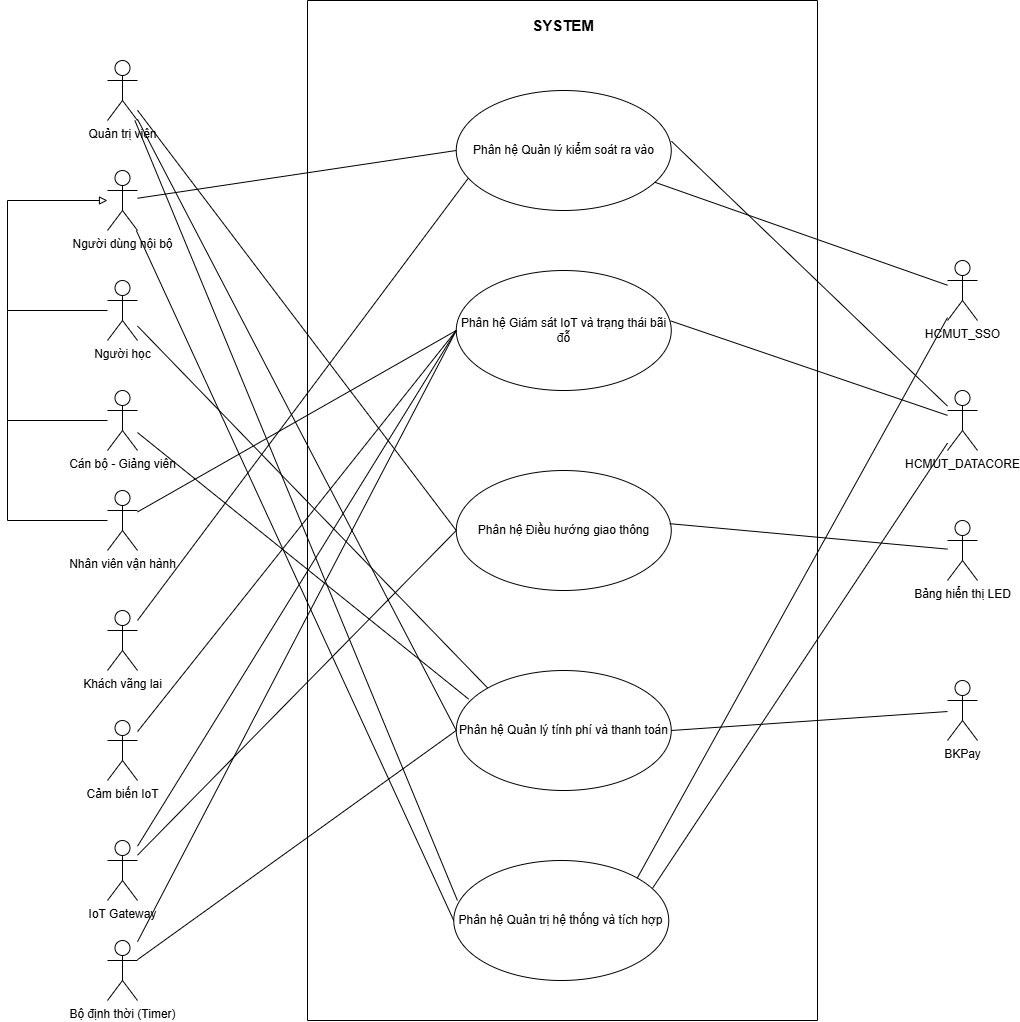

The diagram above was exported from draw.io. Its source (the exported page's mxGraphModel, read from the mxfile embedded in the PNG):
<mxGraphModel dx="2366" dy="955" grid="1" gridSize="10" guides="1" tooltips="1" connect="1" arrows="1" fold="1" page="1" pageScale="1" pageWidth="850" pageHeight="1100" math="0" shadow="0">
  <root>
    <mxCell id="0" />
    <mxCell id="1" parent="0" />
    <mxCell id="ExqU--supd7_YpKYd9yj-3" parent="1" style="swimlane;startSize=0;" value="" vertex="1">
      <mxGeometry height="1020" width="510" x="210" y="90" as="geometry" />
    </mxCell>
    <mxCell id="MJalsqaTZSTPcpk_kmTt-9" parent="ExqU--supd7_YpKYd9yj-3" style="text;html=1;whiteSpace=wrap;strokeColor=none;fillColor=none;align=center;verticalAlign=middle;rounded=0;" value="&lt;b&gt;&lt;font style=&quot;font-size: 15px;&quot;&gt;SYSTEM&lt;/font&gt;&lt;/b&gt;" vertex="1">
      <mxGeometry height="30" width="60" x="226.25" y="10" as="geometry" />
    </mxCell>
    <mxCell id="MJalsqaTZSTPcpk_kmTt-10" parent="ExqU--supd7_YpKYd9yj-3" style="ellipse;whiteSpace=wrap;html=1;" value="Phân hệ Quản lý kiểm soát ra vào" vertex="1">
      <mxGeometry height="120" width="215" x="148.75" y="90" as="geometry" />
    </mxCell>
    <mxCell id="MJalsqaTZSTPcpk_kmTt-11" parent="ExqU--supd7_YpKYd9yj-3" style="ellipse;whiteSpace=wrap;html=1;" value="&lt;span lang=&quot;VI&quot; style=&quot;&quot;&gt;&lt;font style=&quot;&quot; face=&quot;Helvetica&quot;&gt;Phân hệ Giám sát IoT và trạng thái bãi đỗ&lt;/font&gt;&lt;/span&gt;" vertex="1">
      <mxGeometry height="120" width="215" x="148.75" y="270" as="geometry" />
    </mxCell>
    <mxCell id="MJalsqaTZSTPcpk_kmTt-12" parent="ExqU--supd7_YpKYd9yj-3" style="ellipse;whiteSpace=wrap;html=1;" value="Phân hệ Điều hướng giao thông" vertex="1">
      <mxGeometry height="120" width="215" x="148.75" y="470" as="geometry" />
    </mxCell>
    <mxCell id="MJalsqaTZSTPcpk_kmTt-13" parent="ExqU--supd7_YpKYd9yj-3" style="ellipse;whiteSpace=wrap;html=1;" value="Phân hệ Quản lý tính phí và thanh toán" vertex="1">
      <mxGeometry height="120" width="215" x="148.75" y="670" as="geometry" />
    </mxCell>
    <mxCell id="MJalsqaTZSTPcpk_kmTt-14" parent="ExqU--supd7_YpKYd9yj-3" style="ellipse;whiteSpace=wrap;html=1;" value="Phân hệ Quản trị hệ thống và tích hợp" vertex="1">
      <mxGeometry height="120" width="215" x="146.25" y="860" as="geometry" />
    </mxCell>
    <mxCell id="MJalsqaTZSTPcpk_kmTt-1" parent="1" style="shape=umlActor;verticalLabelPosition=bottom;verticalAlign=top;html=1;outlineConnect=0;" value="Quản trị viên" vertex="1">
      <mxGeometry height="60" width="30" x="10" y="150" as="geometry" />
    </mxCell>
    <mxCell id="MJalsqaTZSTPcpk_kmTt-18" edge="1" parent="1" source="MJalsqaTZSTPcpk_kmTt-2" style="edgeStyle=orthogonalEdgeStyle;rounded=0;orthogonalLoop=1;jettySize=auto;html=1;endArrow=none;endFill=0;">
      <mxGeometry relative="1" as="geometry">
        <mxPoint x="-90" y="289.9999999999999" as="targetPoint" />
      </mxGeometry>
    </mxCell>
    <mxCell id="MJalsqaTZSTPcpk_kmTt-2" parent="1" style="shape=umlActor;verticalLabelPosition=bottom;verticalAlign=top;html=1;outlineConnect=0;" value="Người học" vertex="1">
      <mxGeometry height="60" width="30" x="10" y="370" as="geometry" />
    </mxCell>
    <mxCell id="MJalsqaTZSTPcpk_kmTt-19" edge="1" parent="1" source="MJalsqaTZSTPcpk_kmTt-3" style="edgeStyle=orthogonalEdgeStyle;rounded=0;orthogonalLoop=1;jettySize=auto;html=1;endArrow=none;endFill=0;">
      <mxGeometry relative="1" as="geometry">
        <mxPoint x="-90" y="400" as="targetPoint" />
      </mxGeometry>
    </mxCell>
    <mxCell id="MJalsqaTZSTPcpk_kmTt-3" parent="1" style="shape=umlActor;verticalLabelPosition=bottom;verticalAlign=top;html=1;outlineConnect=0;" value="Cán bộ - Giảng viên" vertex="1">
      <mxGeometry height="60" width="30" x="10" y="480" as="geometry" />
    </mxCell>
    <mxCell id="MJalsqaTZSTPcpk_kmTt-4" parent="1" style="shape=umlActor;verticalLabelPosition=bottom;verticalAlign=top;html=1;outlineConnect=0;" value="HCMUT_SSO" vertex="1">
      <mxGeometry height="60" width="30" x="850" y="350" as="geometry" />
    </mxCell>
    <mxCell id="MJalsqaTZSTPcpk_kmTt-5" parent="1" style="shape=umlActor;verticalLabelPosition=bottom;verticalAlign=top;html=1;outlineConnect=0;" value="HCMUT_DATACORE" vertex="1">
      <mxGeometry height="60" width="30" x="850" y="480" as="geometry" />
    </mxCell>
    <mxCell id="MJalsqaTZSTPcpk_kmTt-20" edge="1" parent="1" source="MJalsqaTZSTPcpk_kmTt-6" style="edgeStyle=orthogonalEdgeStyle;rounded=0;orthogonalLoop=1;jettySize=auto;html=1;endArrow=none;endFill=0;">
      <mxGeometry relative="1" as="geometry">
        <mxPoint x="-90" y="510" as="targetPoint" />
      </mxGeometry>
    </mxCell>
    <mxCell id="MJalsqaTZSTPcpk_kmTt-6" parent="1" style="shape=umlActor;verticalLabelPosition=bottom;verticalAlign=top;html=1;outlineConnect=0;" value="Nhân viên vận hành" vertex="1">
      <mxGeometry height="60" width="30" x="10" y="580" as="geometry" />
    </mxCell>
    <mxCell id="MJalsqaTZSTPcpk_kmTt-7" parent="1" style="shape=umlActor;verticalLabelPosition=bottom;verticalAlign=top;html=1;outlineConnect=0;" value="Khách vãng lai" vertex="1">
      <mxGeometry height="60" width="30" x="10" y="700" as="geometry" />
    </mxCell>
    <mxCell id="MJalsqaTZSTPcpk_kmTt-15" parent="1" style="shape=umlActor;verticalLabelPosition=bottom;verticalAlign=top;html=1;" value="Người dùng nội bộ" vertex="1">
      <mxGeometry height="60" width="30" x="10" y="260" as="geometry" />
    </mxCell>
    <mxCell id="MJalsqaTZSTPcpk_kmTt-17" edge="1" parent="1" style="endArrow=block;html=1;rounded=0;endFill=0;" target="MJalsqaTZSTPcpk_kmTt-15" value="">
      <mxGeometry height="50" relative="1" width="50" as="geometry">
        <mxPoint x="-90" y="290" as="sourcePoint" />
        <mxPoint x="-10" y="290" as="targetPoint" />
      </mxGeometry>
    </mxCell>
    <mxCell id="MJalsqaTZSTPcpk_kmTt-21" parent="1" style="shape=umlActor;verticalLabelPosition=bottom;verticalAlign=top;html=1;" value="Cảm biến IoT" vertex="1">
      <mxGeometry height="60" width="30" x="10" y="810" as="geometry" />
    </mxCell>
    <mxCell id="MJalsqaTZSTPcpk_kmTt-22" parent="1" style="shape=umlActor;verticalLabelPosition=bottom;verticalAlign=top;html=1;" value="Bộ định thời (Timer)" vertex="1">
      <mxGeometry height="60" width="30" x="10" y="1030" as="geometry" />
    </mxCell>
    <mxCell id="MJalsqaTZSTPcpk_kmTt-23" parent="1" style="shape=umlActor;verticalLabelPosition=bottom;verticalAlign=top;html=1;" value="IoT Gateway" vertex="1">
      <mxGeometry height="60" width="30" x="10" y="930" as="geometry" />
    </mxCell>
    <mxCell id="MJalsqaTZSTPcpk_kmTt-24" parent="1" style="shape=umlActor;verticalLabelPosition=bottom;verticalAlign=top;html=1;" value="Bảng hiển thị LED" vertex="1">
      <mxGeometry height="60" width="30" x="850" y="610" as="geometry" />
    </mxCell>
    <mxCell id="MJalsqaTZSTPcpk_kmTt-25" parent="1" style="shape=umlActor;verticalLabelPosition=bottom;verticalAlign=top;html=1;" value="BKPay" vertex="1">
      <mxGeometry height="60" width="30" x="850" y="770" as="geometry" />
    </mxCell>
    <mxCell id="MJalsqaTZSTPcpk_kmTt-27" edge="1" parent="1" source="MJalsqaTZSTPcpk_kmTt-7" style="endArrow=none;html=1;rounded=0;entryX=0.056;entryY=0.731;entryDx=0;entryDy=0;entryPerimeter=0;" target="MJalsqaTZSTPcpk_kmTt-10" value="">
      <mxGeometry relative="1" as="geometry">
        <mxPoint x="140" y="719.41" as="sourcePoint" />
        <mxPoint x="300" y="719.41" as="targetPoint" />
      </mxGeometry>
    </mxCell>
    <mxCell id="MJalsqaTZSTPcpk_kmTt-28" edge="1" parent="1" source="MJalsqaTZSTPcpk_kmTt-15" style="endArrow=none;html=1;rounded=0;entryX=0;entryY=0.5;entryDx=0;entryDy=0;" target="MJalsqaTZSTPcpk_kmTt-10" value="">
      <mxGeometry relative="1" as="geometry">
        <mxPoint x="160" y="290" as="sourcePoint" />
        <mxPoint x="320" y="290" as="targetPoint" />
      </mxGeometry>
    </mxCell>
    <mxCell id="MJalsqaTZSTPcpk_kmTt-29" edge="1" parent="1" source="MJalsqaTZSTPcpk_kmTt-10" style="endArrow=none;html=1;rounded=0;" target="MJalsqaTZSTPcpk_kmTt-4" value="">
      <mxGeometry relative="1" as="geometry">
        <mxPoint x="600" y="190" as="sourcePoint" />
        <mxPoint x="760" y="190" as="targetPoint" />
      </mxGeometry>
    </mxCell>
    <mxCell id="MJalsqaTZSTPcpk_kmTt-30" edge="1" parent="1" source="MJalsqaTZSTPcpk_kmTt-10" style="endArrow=none;html=1;rounded=0;exitX=1.001;exitY=0.423;exitDx=0;exitDy=0;exitPerimeter=0;" target="MJalsqaTZSTPcpk_kmTt-5" value="">
      <mxGeometry relative="1" as="geometry">
        <mxPoint x="610" y="330" as="sourcePoint" />
        <mxPoint x="770" y="330" as="targetPoint" />
      </mxGeometry>
    </mxCell>
    <mxCell id="MJalsqaTZSTPcpk_kmTt-31" edge="1" parent="1" source="MJalsqaTZSTPcpk_kmTt-6" style="endArrow=none;html=1;rounded=0;entryX=0;entryY=0.5;entryDx=0;entryDy=0;" target="MJalsqaTZSTPcpk_kmTt-11" value="">
      <mxGeometry relative="1" as="geometry">
        <mxPoint x="130" y="599.41" as="sourcePoint" />
        <mxPoint x="290" y="599.41" as="targetPoint" />
      </mxGeometry>
    </mxCell>
    <mxCell id="MJalsqaTZSTPcpk_kmTt-32" edge="1" parent="1" source="MJalsqaTZSTPcpk_kmTt-21" style="endArrow=none;html=1;rounded=0;entryX=0;entryY=0.5;entryDx=0;entryDy=0;" target="MJalsqaTZSTPcpk_kmTt-11" value="">
      <mxGeometry relative="1" as="geometry">
        <mxPoint x="150" y="829.41" as="sourcePoint" />
        <mxPoint x="310" y="829.41" as="targetPoint" />
      </mxGeometry>
    </mxCell>
    <mxCell id="MJalsqaTZSTPcpk_kmTt-33" edge="1" parent="1" source="MJalsqaTZSTPcpk_kmTt-23" style="endArrow=none;html=1;rounded=0;entryX=0;entryY=0.5;entryDx=0;entryDy=0;" target="MJalsqaTZSTPcpk_kmTt-11" value="">
      <mxGeometry relative="1" as="geometry">
        <mxPoint x="140" y="960" as="sourcePoint" />
        <mxPoint x="300" y="960" as="targetPoint" />
      </mxGeometry>
    </mxCell>
    <mxCell id="MJalsqaTZSTPcpk_kmTt-34" edge="1" parent="1" source="MJalsqaTZSTPcpk_kmTt-22" style="endArrow=none;html=1;rounded=0;entryX=0;entryY=0.5;entryDx=0;entryDy=0;" target="MJalsqaTZSTPcpk_kmTt-11" value="">
      <mxGeometry relative="1" as="geometry">
        <mxPoint x="140" y="1040" as="sourcePoint" />
        <mxPoint x="300" y="1040" as="targetPoint" />
      </mxGeometry>
    </mxCell>
    <mxCell id="MJalsqaTZSTPcpk_kmTt-35" edge="1" parent="1" source="MJalsqaTZSTPcpk_kmTt-11" style="endArrow=none;html=1;rounded=0;exitX=0.997;exitY=0.42;exitDx=0;exitDy=0;exitPerimeter=0;" target="MJalsqaTZSTPcpk_kmTt-5" value="">
      <mxGeometry relative="1" as="geometry">
        <mxPoint x="600" y="340" as="sourcePoint" />
        <mxPoint x="760" y="340" as="targetPoint" />
      </mxGeometry>
    </mxCell>
    <mxCell id="MJalsqaTZSTPcpk_kmTt-37" edge="1" parent="1" source="MJalsqaTZSTPcpk_kmTt-23" style="endArrow=none;html=1;rounded=0;entryX=0;entryY=0.5;entryDx=0;entryDy=0;" target="MJalsqaTZSTPcpk_kmTt-12" value="">
      <mxGeometry relative="1" as="geometry">
        <mxPoint x="150" y="949.41" as="sourcePoint" />
        <mxPoint x="310" y="949.41" as="targetPoint" />
      </mxGeometry>
    </mxCell>
    <mxCell id="MJalsqaTZSTPcpk_kmTt-40" edge="1" parent="1" source="MJalsqaTZSTPcpk_kmTt-12" style="endArrow=none;html=1;rounded=0;exitX=0.992;exitY=0.443;exitDx=0;exitDy=0;exitPerimeter=0;" target="MJalsqaTZSTPcpk_kmTt-24" value="">
      <mxGeometry relative="1" as="geometry">
        <mxPoint x="610" y="460" as="sourcePoint" />
        <mxPoint x="770" y="460" as="targetPoint" />
      </mxGeometry>
    </mxCell>
    <mxCell id="MJalsqaTZSTPcpk_kmTt-41" edge="1" parent="1" source="MJalsqaTZSTPcpk_kmTt-1" style="endArrow=none;html=1;rounded=0;entryX=0;entryY=0.5;entryDx=0;entryDy=0;" target="MJalsqaTZSTPcpk_kmTt-12" value="">
      <mxGeometry relative="1" as="geometry">
        <mxPoint x="140" y="180" as="sourcePoint" />
        <mxPoint x="300" y="180" as="targetPoint" />
      </mxGeometry>
    </mxCell>
    <mxCell id="MJalsqaTZSTPcpk_kmTt-42" edge="1" parent="1" source="MJalsqaTZSTPcpk_kmTt-1" style="endArrow=none;html=1;rounded=0;entryX=0;entryY=0.5;entryDx=0;entryDy=0;" target="MJalsqaTZSTPcpk_kmTt-13" value="">
      <mxGeometry relative="1" as="geometry">
        <mxPoint x="160" y="210" as="sourcePoint" />
        <mxPoint x="320" y="210" as="targetPoint" />
      </mxGeometry>
    </mxCell>
    <mxCell id="MJalsqaTZSTPcpk_kmTt-43" edge="1" parent="1" source="MJalsqaTZSTPcpk_kmTt-2" style="endArrow=none;html=1;rounded=0;entryX=0;entryY=0;entryDx=0;entryDy=0;" target="MJalsqaTZSTPcpk_kmTt-13" value="">
      <mxGeometry relative="1" as="geometry">
        <mxPoint x="130" y="390" as="sourcePoint" />
        <mxPoint x="290" y="390" as="targetPoint" />
      </mxGeometry>
    </mxCell>
    <mxCell id="MJalsqaTZSTPcpk_kmTt-44" edge="1" parent="1" source="MJalsqaTZSTPcpk_kmTt-3" style="endArrow=none;html=1;rounded=0;entryX=0.058;entryY=0.239;entryDx=0;entryDy=0;entryPerimeter=0;" target="MJalsqaTZSTPcpk_kmTt-13" value="">
      <mxGeometry relative="1" as="geometry">
        <mxPoint x="120" y="520" as="sourcePoint" />
        <mxPoint x="280" y="520" as="targetPoint" />
      </mxGeometry>
    </mxCell>
    <mxCell id="MJalsqaTZSTPcpk_kmTt-45" edge="1" parent="1" source="MJalsqaTZSTPcpk_kmTt-13" style="endArrow=none;html=1;rounded=0;exitX=1;exitY=0.5;exitDx=0;exitDy=0;" target="MJalsqaTZSTPcpk_kmTt-25" value="">
      <mxGeometry relative="1" as="geometry">
        <mxPoint x="571.25" y="650" as="sourcePoint" />
        <mxPoint x="731.25" y="650" as="targetPoint" />
      </mxGeometry>
    </mxCell>
    <mxCell id="MJalsqaTZSTPcpk_kmTt-46" edge="1" parent="1" source="MJalsqaTZSTPcpk_kmTt-22" style="endArrow=none;html=1;rounded=0;entryX=0;entryY=0.5;entryDx=0;entryDy=0;" target="MJalsqaTZSTPcpk_kmTt-13" value="">
      <mxGeometry relative="1" as="geometry">
        <mxPoint x="140" y="1060" as="sourcePoint" />
        <mxPoint x="300" y="1060" as="targetPoint" />
      </mxGeometry>
    </mxCell>
    <mxCell id="MJalsqaTZSTPcpk_kmTt-47" edge="1" parent="1" source="MJalsqaTZSTPcpk_kmTt-1" style="endArrow=none;html=1;rounded=0;entryX=0.017;entryY=0.333;entryDx=0;entryDy=0;entryPerimeter=0;" target="MJalsqaTZSTPcpk_kmTt-14" value="">
      <mxGeometry relative="1" as="geometry">
        <mxPoint x="90" y="170" as="sourcePoint" />
        <mxPoint x="250" y="170" as="targetPoint" />
      </mxGeometry>
    </mxCell>
    <mxCell id="MJalsqaTZSTPcpk_kmTt-48" edge="1" parent="1" source="MJalsqaTZSTPcpk_kmTt-15" style="endArrow=none;html=1;rounded=0;entryX=0;entryY=0.5;entryDx=0;entryDy=0;" target="MJalsqaTZSTPcpk_kmTt-14" value="">
      <mxGeometry relative="1" as="geometry">
        <mxPoint x="50" y="300" as="sourcePoint" />
        <mxPoint x="210" y="300" as="targetPoint" />
      </mxGeometry>
    </mxCell>
    <mxCell id="MJalsqaTZSTPcpk_kmTt-49" edge="1" parent="1" source="MJalsqaTZSTPcpk_kmTt-14" style="endArrow=none;html=1;rounded=0;exitX=1;exitY=0;exitDx=0;exitDy=0;" target="MJalsqaTZSTPcpk_kmTt-4" value="">
      <mxGeometry relative="1" as="geometry">
        <mxPoint x="590" y="410" as="sourcePoint" />
        <mxPoint x="750" y="410" as="targetPoint" />
      </mxGeometry>
    </mxCell>
    <mxCell id="MJalsqaTZSTPcpk_kmTt-50" edge="1" parent="1" source="MJalsqaTZSTPcpk_kmTt-14" style="endArrow=none;html=1;rounded=0;exitX=0.924;exitY=0.233;exitDx=0;exitDy=0;exitPerimeter=0;" target="MJalsqaTZSTPcpk_kmTt-5" value="">
      <mxGeometry relative="1" as="geometry">
        <mxPoint x="600" y="520" as="sourcePoint" />
        <mxPoint x="760" y="520" as="targetPoint" />
      </mxGeometry>
    </mxCell>
  </root>
</mxGraphModel>